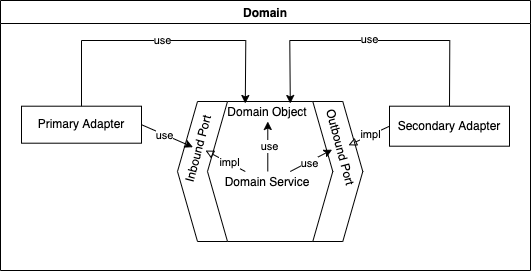

The diagram above was exported from draw.io. Its source (the exported page's mxGraphModel, read from the mxfile embedded in the PNG):
<mxGraphModel dx="636" dy="1579" grid="1" gridSize="10" guides="1" tooltips="1" connect="1" arrows="1" fold="1" page="1" pageScale="1" pageWidth="827" pageHeight="1169" math="0" shadow="0">
  <root>
    <mxCell id="0" />
    <mxCell id="1" parent="0" />
    <mxCell id="2" value="Domain" style="swimlane;" vertex="1" parent="1">
      <mxGeometry x="130" y="-110" width="530" height="270" as="geometry">
        <mxRectangle x="130" y="-110" width="80" height="23" as="alternateBounds" />
      </mxGeometry>
    </mxCell>
    <mxCell id="3" value="" style="shape=hexagon;perimeter=hexagonPerimeter2;whiteSpace=wrap;html=1;fixedSize=1;" vertex="1" parent="2">
      <mxGeometry x="177" y="101" width="185.29" height="140" as="geometry" />
    </mxCell>
    <mxCell id="4" value="" style="shape=hexagon;perimeter=hexagonPerimeter2;whiteSpace=wrap;html=1;fixedSize=1;" vertex="1" parent="2">
      <mxGeometry x="207" y="101" width="125.29" height="140" as="geometry" />
    </mxCell>
    <mxCell id="5" value="Outbound Port" style="text;html=1;strokeColor=none;fillColor=none;align=center;verticalAlign=middle;whiteSpace=wrap;rounded=0;rotation=75;" vertex="1" parent="2">
      <mxGeometry x="297.64000000000004" y="138.51" width="84.33" height="17" as="geometry" />
    </mxCell>
    <mxCell id="6" value="Inbound Port" style="text;html=1;strokeColor=none;fillColor=none;align=center;verticalAlign=middle;whiteSpace=wrap;rounded=0;rotation=-75;" vertex="1" parent="2">
      <mxGeometry x="159.3" y="141.84" width="78.92" height="13" as="geometry" />
    </mxCell>
    <mxCell id="7" value="Domain Object" style="text;html=1;strokeColor=none;fillColor=none;align=center;verticalAlign=middle;whiteSpace=wrap;rounded=0;" vertex="1" parent="2">
      <mxGeometry x="222.29000000000002" y="103" width="90" height="18" as="geometry" />
    </mxCell>
    <mxCell id="8" value="Primary Adapter" style="rounded=0;whiteSpace=wrap;html=1;" vertex="1" parent="2">
      <mxGeometry x="20.99999999999997" y="105.69999999999999" width="120" height="37" as="geometry" />
    </mxCell>
    <mxCell id="9" value="Secondary Adapter" style="rounded=0;whiteSpace=wrap;html=1;" vertex="1" parent="2">
      <mxGeometry x="389" y="105.69999999999999" width="120" height="40" as="geometry" />
    </mxCell>
    <mxCell id="10" value="" style="endArrow=classic;html=1;rounded=0;exitX=1;exitY=0.5;exitDx=0;exitDy=0;entryX=0.5;entryY=0;entryDx=0;entryDy=0;" edge="1" parent="2" source="8" target="6">
      <mxGeometry width="50" height="50" relative="1" as="geometry">
        <mxPoint x="207" y="261" as="sourcePoint" />
        <mxPoint x="257" y="211" as="targetPoint" />
      </mxGeometry>
    </mxCell>
    <mxCell id="11" value="use" style="edgeLabel;html=1;align=center;verticalAlign=middle;resizable=0;points=[];" vertex="1" connectable="0" parent="10">
      <mxGeometry x="-0.1201" y="-1" relative="1" as="geometry">
        <mxPoint as="offset" />
      </mxGeometry>
    </mxCell>
    <mxCell id="12" value="Domain Service" style="text;html=1;strokeColor=none;fillColor=none;align=center;verticalAlign=middle;whiteSpace=wrap;rounded=0;" vertex="1" parent="2">
      <mxGeometry x="222.29000000000002" y="171" width="90" height="22" as="geometry" />
    </mxCell>
    <mxCell id="13" value="" style="endArrow=classic;html=1;rounded=0;exitX=0.75;exitY=0;exitDx=0;exitDy=0;entryX=0.5;entryY=1;entryDx=0;entryDy=0;" edge="1" parent="2" source="12" target="5">
      <mxGeometry width="50" height="50" relative="1" as="geometry">
        <mxPoint x="151" y="138" as="sourcePoint" />
        <mxPoint x="317" y="151" as="targetPoint" />
      </mxGeometry>
    </mxCell>
    <mxCell id="14" value="use" style="edgeLabel;html=1;align=center;verticalAlign=middle;resizable=0;points=[];" vertex="1" connectable="0" parent="13">
      <mxGeometry x="-0.1201" y="-1" relative="1" as="geometry">
        <mxPoint as="offset" />
      </mxGeometry>
    </mxCell>
    <mxCell id="15" value="" style="endArrow=block;html=1;rounded=0;endFill=0;exitX=0.25;exitY=0;exitDx=0;exitDy=0;entryX=0.5;entryY=1;entryDx=0;entryDy=0;" edge="1" parent="2" source="12" target="6">
      <mxGeometry width="50" height="50" relative="1" as="geometry">
        <mxPoint x="237" y="141" as="sourcePoint" />
        <mxPoint x="287" y="91" as="targetPoint" />
      </mxGeometry>
    </mxCell>
    <mxCell id="16" value="impl" style="edgeLabel;html=1;align=center;verticalAlign=middle;resizable=0;points=[];" vertex="1" connectable="0" parent="15">
      <mxGeometry x="-0.0288" y="2" relative="1" as="geometry">
        <mxPoint x="4" y="-1" as="offset" />
      </mxGeometry>
    </mxCell>
    <mxCell id="17" value="" style="endArrow=classic;html=1;rounded=0;entryX=0.5;entryY=1;entryDx=0;entryDy=0;exitX=0.5;exitY=0;exitDx=0;exitDy=0;" edge="1" parent="2" source="12" target="7">
      <mxGeometry width="50" height="50" relative="1" as="geometry">
        <mxPoint x="267" y="161" as="sourcePoint" />
        <mxPoint x="327" y="161" as="targetPoint" />
      </mxGeometry>
    </mxCell>
    <mxCell id="18" value="use" style="edgeLabel;html=1;align=center;verticalAlign=middle;resizable=0;points=[];" vertex="1" connectable="0" parent="17">
      <mxGeometry x="-0.1201" y="-1" relative="1" as="geometry">
        <mxPoint y="-3" as="offset" />
      </mxGeometry>
    </mxCell>
    <mxCell id="19" value="" style="endArrow=block;html=1;rounded=0;endFill=0;entryX=0.5;entryY=0;entryDx=0;entryDy=0;exitX=0;exitY=0.5;exitDx=0;exitDy=0;" edge="1" parent="2" source="9" target="5">
      <mxGeometry width="50" height="50" relative="1" as="geometry">
        <mxPoint x="357" y="131" as="sourcePoint" />
        <mxPoint x="217.48851787087892" y="150.88232379316634" as="targetPoint" />
      </mxGeometry>
    </mxCell>
    <mxCell id="20" value="impl" style="edgeLabel;html=1;align=center;verticalAlign=middle;resizable=0;points=[];" vertex="1" connectable="0" parent="19">
      <mxGeometry x="-0.07" y="-1" relative="1" as="geometry">
        <mxPoint as="offset" />
      </mxGeometry>
    </mxCell>
    <mxCell id="21" value="" style="endArrow=classic;html=1;rounded=0;exitX=0.5;exitY=0;exitDx=0;exitDy=0;entryX=0.25;entryY=0;entryDx=0;entryDy=0;" edge="1" parent="2" source="8" target="7">
      <mxGeometry width="50" height="50" relative="1" as="geometry">
        <mxPoint x="6.999999999999972" y="-70" as="sourcePoint" />
        <mxPoint x="56.99999999999997" y="-120" as="targetPoint" />
        <Array as="points">
          <mxPoint x="80.99999999999997" y="40" />
          <mxPoint x="245.29000000000002" y="40" />
        </Array>
      </mxGeometry>
    </mxCell>
    <mxCell id="22" value="use" style="edgeLabel;html=1;align=center;verticalAlign=middle;resizable=0;points=[];" vertex="1" connectable="0" parent="21">
      <mxGeometry x="-0.0791" relative="1" as="geometry">
        <mxPoint x="11" as="offset" />
      </mxGeometry>
    </mxCell>
    <mxCell id="23" value="" style="endArrow=classic;html=1;rounded=0;entryX=0.75;entryY=0;entryDx=0;entryDy=0;exitX=0.5;exitY=0;exitDx=0;exitDy=0;" edge="1" parent="2" source="9" target="7">
      <mxGeometry width="50" height="50" relative="1" as="geometry">
        <mxPoint x="327" y="80" as="sourcePoint" />
        <mxPoint x="255.9999999999999" y="113" as="targetPoint" />
        <Array as="points">
          <mxPoint x="449.28999999999996" y="40" />
          <mxPoint x="289.29" y="40" />
        </Array>
      </mxGeometry>
    </mxCell>
    <mxCell id="24" value="use" style="edgeLabel;html=1;align=center;verticalAlign=middle;resizable=0;points=[];" vertex="1" connectable="0" parent="23">
      <mxGeometry x="0.0716" y="-1" relative="1" as="geometry">
        <mxPoint x="8" as="offset" />
      </mxGeometry>
    </mxCell>
  </root>
</mxGraphModel>